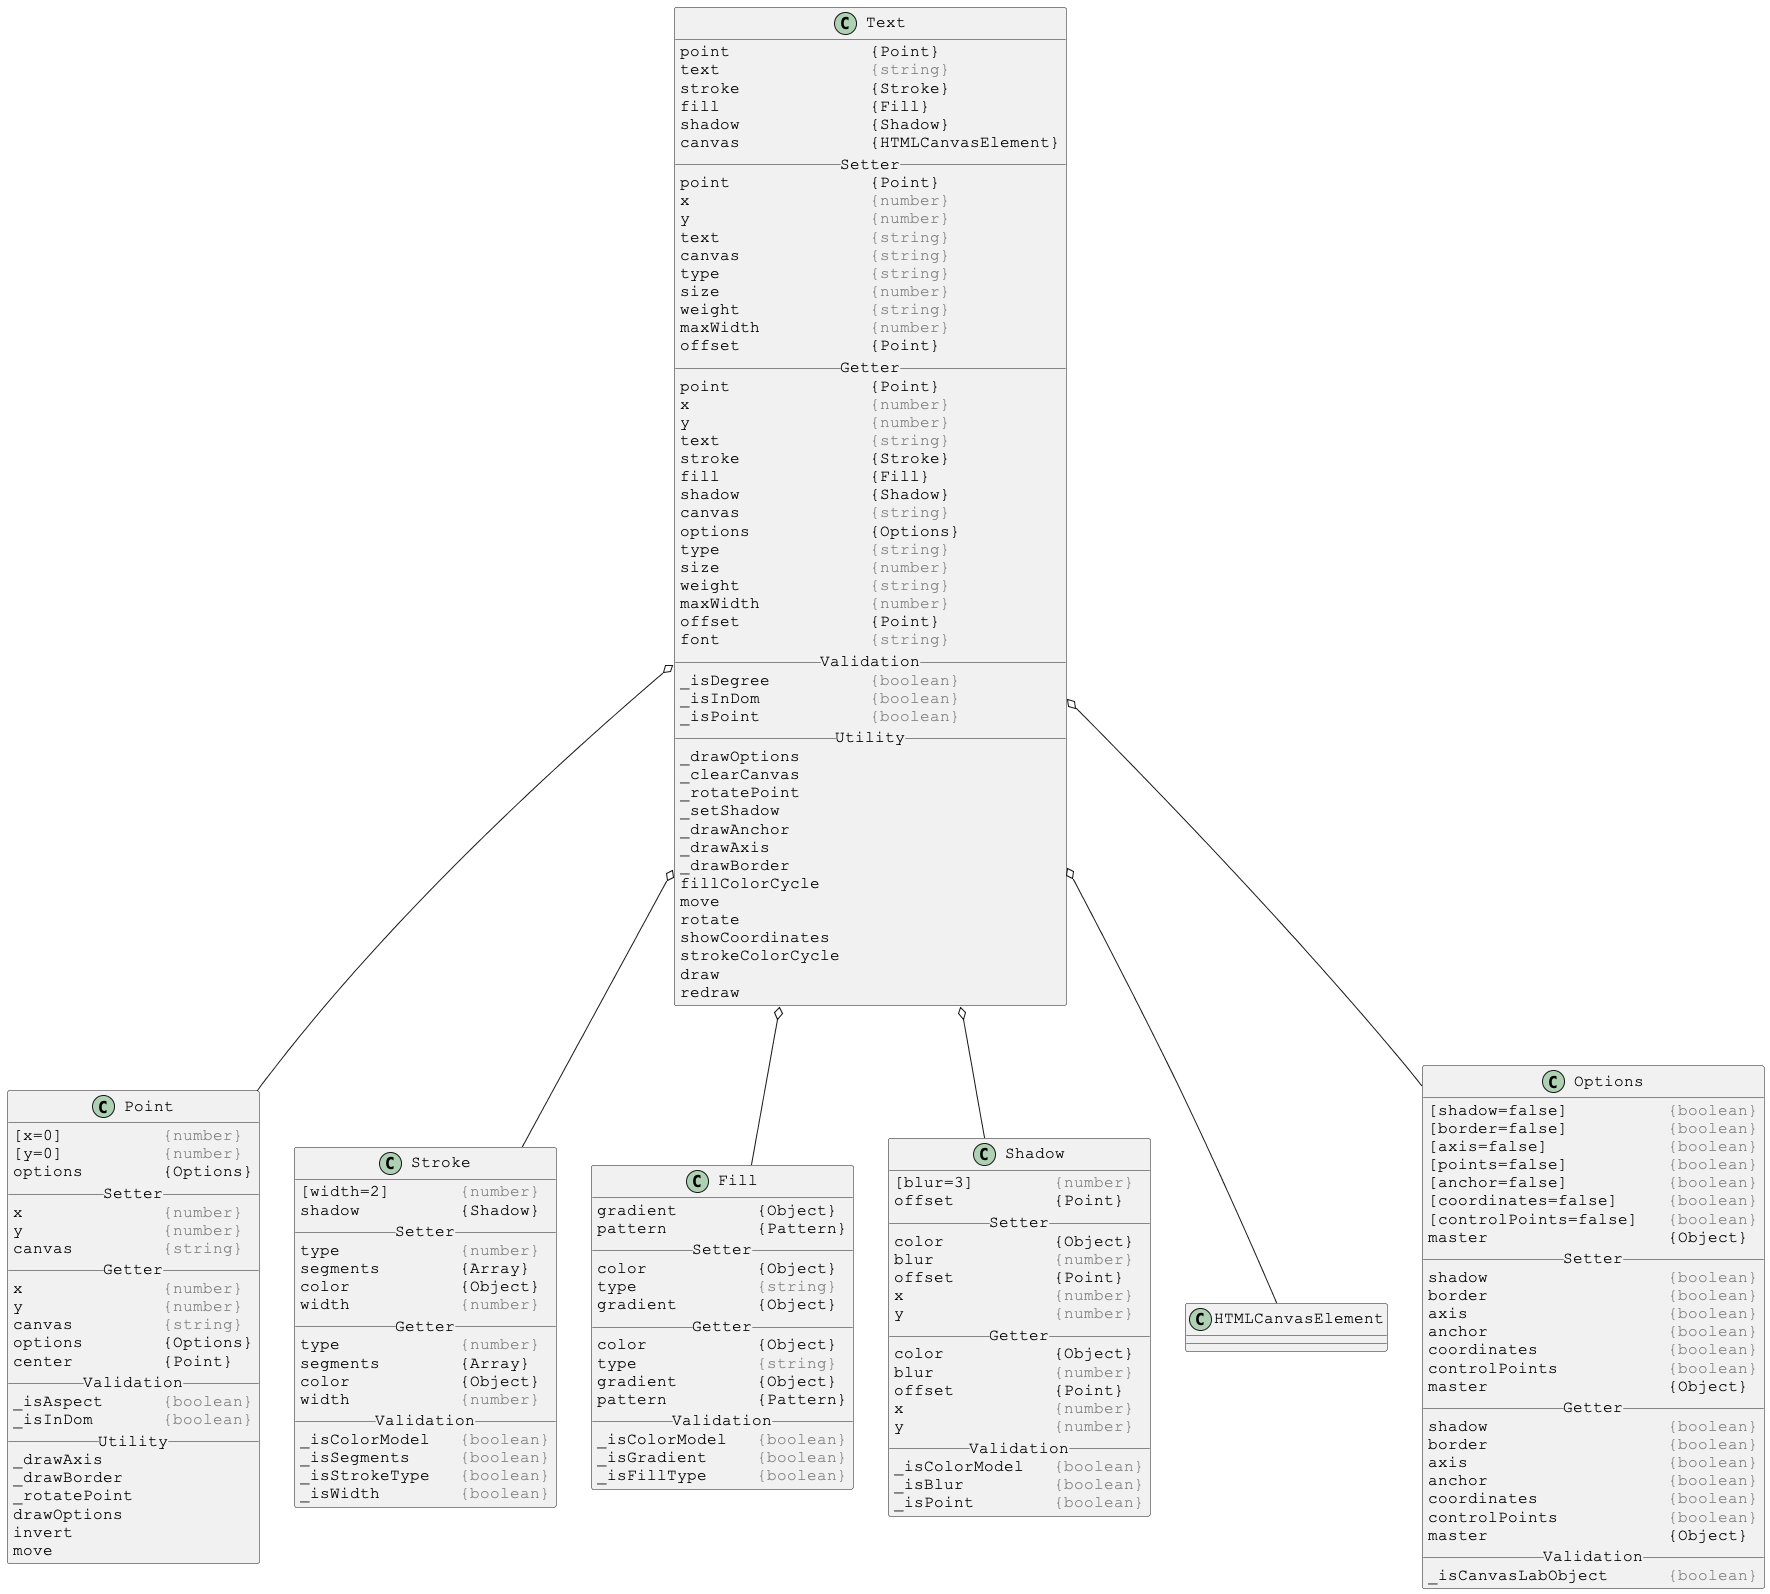

The diagram above was rendered by PlantUML. Its source (embedded in the PNG):
@startuml

skinparam DefaultFontSize 16
skinparam DefaultFontName Courier New

class Text {
point              {Point}
text               <color:gray>{string}</color>
stroke             {Stroke}
fill               {Fill}
shadow             {Shadow}
canvas             {HTMLCanvasElement}
__ Setter __
point              {Point}
x                  <color:gray>{number}</color>
y                  <color:gray>{number}</color>
text               <color:gray>{string}</color>
canvas             <color:gray>{string}</color>
type               <color:gray>{string}</color>
size               <color:gray>{number}</color>
weight             <color:gray>{string}</color>
maxWidth           <color:gray>{number}</color>
offset             {Point}
__ Getter __
point              {Point}
x                  <color:gray>{number}</color>
y                  <color:gray>{number}</color>
text               <color:gray>{string}</color>
stroke             {Stroke}
fill               {Fill}
shadow             {Shadow}
canvas             <color:gray>{string}</color>
options            {Options}
type               <color:gray>{string}</color>
size               <color:gray>{number}</color>
weight             <color:gray>{string}</color>
maxWidth           <color:gray>{number}</color>
offset             {Point}
font               <color:gray>{string}</color>
__ Validation __
_isDegree          <color:gray>{boolean}</color>
_isInDom           <color:gray>{boolean}</color>
_isPoint           <color:gray>{boolean}</color>
__ Utility __
_drawOptions
_clearCanvas
_rotatePoint
_setShadow
_drawAnchor
_drawAxis
_drawBorder
fillColorCycle
move
rotate
showCoordinates
strokeColorCycle
draw
redraw
}

Text o-- Point
Text o-- Stroke
Text o-- Fill
Text o-- Shadow
Text o-- HTMLCanvasElement
Text o-- Options



skinparam DefaultFontSize 16
skinparam DefaultFontName Courier New

class Point {
[x=0]          <color:gray>{number}</color>
[y=0]          <color:gray>{number}</color>
options        {Options}
__ Setter __
x              <color:gray>{number}</color>
y              <color:gray>{number}</color>
canvas         <color:gray>{string}</color>
__ Getter __
x              <color:gray>{number}</color>
y              <color:gray>{number}</color>
canvas         <color:gray>{string}</color>
options        {Options}
center         {Point}
__ Validation __
_isAspect      <color:gray>{boolean}</color>
_isInDom       <color:gray>{boolean}</color>
__ Utility __
_drawAxis
_drawBorder
_rotatePoint
drawOptions
invert
move
}



skinparam DefaultFontSize 16
skinparam DefaultFontName Courier New

class Stroke {
[width=2]       <color:gray>{number}</color>
shadow          {Shadow}
__ Setter __
type            <color:gray>{number}</color>
segments        {Array}
color           {Object}
width           <color:gray>{number}</color>
__ Getter __
type            <color:gray>{number}</color>
segments        {Array}
color           {Object}
width           <color:gray>{number}</color>
__ Validation __
_isColorModel   <color:gray>{boolean}</color>
_isSegments     <color:gray>{boolean}</color>
_isStrokeType   <color:gray>{boolean}</color>
_isWidth        <color:gray>{boolean}</color>
}



skinparam DefaultFontSize 16
skinparam DefaultFontName Courier New

class Fill {
gradient        {Object}
pattern         {Pattern}
__ Setter __
color           {Object}
type            <color:gray>{string}</color>
gradient        {Object}
__ Getter __
color           {Object}
type            <color:gray>{string}</color>
gradient        {Object}
pattern         {Pattern}
__ Validation __
_isColorModel   <color:gray>{boolean}</color>
_isGradient     <color:gray>{boolean}</color>
_isFillType     <color:gray>{boolean}</color>
}



skinparam DefaultFontSize 16
skinparam DefaultFontName Courier New

class Shadow {
[blur=3]        <color:gray>{number}</color>
offset          {Point}
__ Setter __
color           {Object}
blur            <color:gray>{number}</color>
offset          {Point}
x               <color:gray>{number}</color>
y               <color:gray>{number}</color>
__ Getter __
color           {Object}
blur            <color:gray>{number}</color>
offset          {Point}
x               <color:gray>{number}</color>
y               <color:gray>{number}</color>
__ Validation __
_isColorModel   <color:gray>{boolean}</color>
_isBlur         <color:gray>{boolean}</color>
_isPoint        <color:gray>{boolean}</color>
}



skinparam DefaultFontSize 16
skinparam DefaultFontName Courier New

class Options {
[shadow=false]          <color:gray>{boolean}</color>
[border=false]          <color:gray>{boolean}</color>
[axis=false]            <color:gray>{boolean}</color>
[points=false]          <color:gray>{boolean}</color>
[anchor=false]          <color:gray>{boolean}</color>
[coordinates=false]     <color:gray>{boolean}</color>
[controlPoints=false]   <color:gray>{boolean}</color>
master                  {Object}
__ Setter __
shadow                  <color:gray>{boolean}</color>
border                  <color:gray>{boolean}</color>
axis                    <color:gray>{boolean}</color>
anchor                  <color:gray>{boolean}</color>
coordinates             <color:gray>{boolean}</color>
controlPoints           <color:gray>{boolean}</color>
master                  {Object}
__ Getter __
shadow                  <color:gray>{boolean}</color>
border                  <color:gray>{boolean}</color>
axis                    <color:gray>{boolean}</color>
anchor                  <color:gray>{boolean}</color>
coordinates             <color:gray>{boolean}</color>
controlPoints           <color:gray>{boolean}</color>
master                  {Object}
__ Validation __
_isCanvasLabObject      <color:gray>{boolean}</color>
}

@enduml